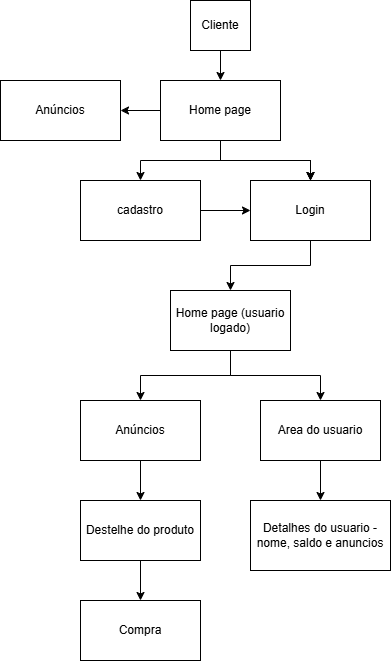

The diagram above was exported from draw.io. Its source (the exported page's mxGraphModel, read from the mxfile embedded in the PNG):
<mxGraphModel dx="827" dy="451" grid="1" gridSize="10" guides="1" tooltips="1" connect="1" arrows="1" fold="1" page="1" pageScale="1" pageWidth="827" pageHeight="1169" math="0" shadow="0">
  <root>
    <mxCell id="0" />
    <mxCell id="1" parent="0" />
    <mxCell id="Ko0yZ9vnoV4akzZ2e51Q-3" edge="1" parent="1" source="Ko0yZ9vnoV4akzZ2e51Q-1" style="edgeStyle=orthogonalEdgeStyle;rounded=0;orthogonalLoop=1;jettySize=auto;html=1;" target="Ko0yZ9vnoV4akzZ2e51Q-2" value="">
      <mxGeometry relative="1" as="geometry" />
    </mxCell>
    <mxCell id="Ko0yZ9vnoV4akzZ2e51Q-1" parent="1" style="rounded=0;whiteSpace=wrap;html=1;" value="Cliente" vertex="1">
      <mxGeometry height="50" width="60" x="370" y="40" as="geometry" />
    </mxCell>
    <mxCell id="Ko0yZ9vnoV4akzZ2e51Q-7" edge="1" parent="1" source="Ko0yZ9vnoV4akzZ2e51Q-2" style="edgeStyle=orthogonalEdgeStyle;rounded=0;orthogonalLoop=1;jettySize=auto;html=1;" target="Ko0yZ9vnoV4akzZ2e51Q-6" value="">
      <mxGeometry relative="1" as="geometry" />
    </mxCell>
    <mxCell id="Ko0yZ9vnoV4akzZ2e51Q-8" edge="1" parent="1" source="Ko0yZ9vnoV4akzZ2e51Q-2" style="edgeStyle=orthogonalEdgeStyle;rounded=0;orthogonalLoop=1;jettySize=auto;html=1;" target="Ko0yZ9vnoV4akzZ2e51Q-6" value="">
      <mxGeometry relative="1" as="geometry" />
    </mxCell>
    <mxCell id="Ko0yZ9vnoV4akzZ2e51Q-9" edge="1" parent="1" source="Ko0yZ9vnoV4akzZ2e51Q-2" style="edgeStyle=orthogonalEdgeStyle;rounded=0;orthogonalLoop=1;jettySize=auto;html=1;" target="Ko0yZ9vnoV4akzZ2e51Q-6" value="">
      <mxGeometry relative="1" as="geometry" />
    </mxCell>
    <mxCell id="Ko0yZ9vnoV4akzZ2e51Q-28" edge="1" parent="1" source="Ko0yZ9vnoV4akzZ2e51Q-2" style="edgeStyle=orthogonalEdgeStyle;rounded=0;orthogonalLoop=1;jettySize=auto;html=1;" target="Ko0yZ9vnoV4akzZ2e51Q-27" value="">
      <mxGeometry relative="1" as="geometry" />
    </mxCell>
    <mxCell id="Ko0yZ9vnoV4akzZ2e51Q-2" parent="1" style="whiteSpace=wrap;html=1;rounded=0;" value="Home page" vertex="1">
      <mxGeometry height="60" width="120" x="340" y="120" as="geometry" />
    </mxCell>
    <mxCell id="Ko0yZ9vnoV4akzZ2e51Q-15" edge="1" parent="1" source="Ko0yZ9vnoV4akzZ2e51Q-6" style="edgeStyle=orthogonalEdgeStyle;rounded=0;orthogonalLoop=1;jettySize=auto;html=1;" target="Ko0yZ9vnoV4akzZ2e51Q-14" value="">
      <mxGeometry relative="1" as="geometry" />
    </mxCell>
    <mxCell id="Ko0yZ9vnoV4akzZ2e51Q-6" parent="1" style="whiteSpace=wrap;html=1;rounded=0;" value="Login" vertex="1">
      <mxGeometry height="60" width="120" x="430" y="220" as="geometry" />
    </mxCell>
    <mxCell id="Ko0yZ9vnoV4akzZ2e51Q-10" parent="1" style="whiteSpace=wrap;html=1;rounded=0;" value="cadastro" vertex="1">
      <mxGeometry height="60" width="120" x="260" y="220" as="geometry" />
    </mxCell>
    <mxCell id="Ko0yZ9vnoV4akzZ2e51Q-13" edge="1" parent="1" source="Ko0yZ9vnoV4akzZ2e51Q-10" style="endArrow=classic;html=1;rounded=0;exitX=1;exitY=0.5;exitDx=0;exitDy=0;entryX=0;entryY=0.5;entryDx=0;entryDy=0;" target="Ko0yZ9vnoV4akzZ2e51Q-6" value="">
      <mxGeometry height="50" relative="1" width="50" as="geometry">
        <Array as="points" />
        <mxPoint x="410" y="350" as="sourcePoint" />
        <mxPoint x="460" y="300" as="targetPoint" />
      </mxGeometry>
    </mxCell>
    <mxCell id="Ko0yZ9vnoV4akzZ2e51Q-17" edge="1" parent="1" source="Ko0yZ9vnoV4akzZ2e51Q-14" style="edgeStyle=orthogonalEdgeStyle;rounded=0;orthogonalLoop=1;jettySize=auto;html=1;" target="Ko0yZ9vnoV4akzZ2e51Q-16" value="">
      <mxGeometry relative="1" as="geometry" />
    </mxCell>
    <mxCell id="Ko0yZ9vnoV4akzZ2e51Q-19" edge="1" parent="1" source="Ko0yZ9vnoV4akzZ2e51Q-14" style="edgeStyle=orthogonalEdgeStyle;rounded=0;orthogonalLoop=1;jettySize=auto;html=1;" target="Ko0yZ9vnoV4akzZ2e51Q-18" value="">
      <mxGeometry relative="1" as="geometry" />
    </mxCell>
    <mxCell id="Ko0yZ9vnoV4akzZ2e51Q-14" parent="1" style="whiteSpace=wrap;html=1;rounded=0;" value="Home page (usuario logado)" vertex="1">
      <mxGeometry height="60" width="120" x="350" y="330" as="geometry" />
    </mxCell>
    <mxCell id="Ko0yZ9vnoV4akzZ2e51Q-22" edge="1" parent="1" source="Ko0yZ9vnoV4akzZ2e51Q-16" style="edgeStyle=orthogonalEdgeStyle;rounded=0;orthogonalLoop=1;jettySize=auto;html=1;" target="Ko0yZ9vnoV4akzZ2e51Q-21" value="">
      <mxGeometry relative="1" as="geometry" />
    </mxCell>
    <mxCell id="Ko0yZ9vnoV4akzZ2e51Q-16" parent="1" style="whiteSpace=wrap;html=1;rounded=0;" value="Anúncios" vertex="1">
      <mxGeometry height="60" width="120" x="260" y="440" as="geometry" />
    </mxCell>
    <mxCell id="Ko0yZ9vnoV4akzZ2e51Q-30" edge="1" parent="1" source="Ko0yZ9vnoV4akzZ2e51Q-18" style="edgeStyle=orthogonalEdgeStyle;rounded=0;orthogonalLoop=1;jettySize=auto;html=1;" target="Ko0yZ9vnoV4akzZ2e51Q-29" value="">
      <mxGeometry relative="1" as="geometry" />
    </mxCell>
    <mxCell id="Ko0yZ9vnoV4akzZ2e51Q-18" parent="1" style="whiteSpace=wrap;html=1;rounded=0;" value="Area do usuario" vertex="1">
      <mxGeometry height="60" width="120" x="440" y="440" as="geometry" />
    </mxCell>
    <mxCell id="Ko0yZ9vnoV4akzZ2e51Q-20" edge="1" parent="1" style="endArrow=classic;html=1;rounded=0;entryX=0.5;entryY=0;entryDx=0;entryDy=0;" target="Ko0yZ9vnoV4akzZ2e51Q-10" value="">
      <mxGeometry height="50" relative="1" width="50" as="geometry">
        <Array as="points">
          <mxPoint x="320" y="200" />
        </Array>
        <mxPoint x="400" y="200" as="sourcePoint" />
        <mxPoint x="450" y="210" as="targetPoint" />
      </mxGeometry>
    </mxCell>
    <mxCell id="Ko0yZ9vnoV4akzZ2e51Q-24" edge="1" parent="1" source="Ko0yZ9vnoV4akzZ2e51Q-21" style="edgeStyle=orthogonalEdgeStyle;rounded=0;orthogonalLoop=1;jettySize=auto;html=1;" target="Ko0yZ9vnoV4akzZ2e51Q-23" value="">
      <mxGeometry relative="1" as="geometry" />
    </mxCell>
    <mxCell id="Ko0yZ9vnoV4akzZ2e51Q-21" parent="1" style="whiteSpace=wrap;html=1;rounded=0;" value="Destelhe do produto" vertex="1">
      <mxGeometry height="60" width="120" x="260" y="540" as="geometry" />
    </mxCell>
    <mxCell id="Ko0yZ9vnoV4akzZ2e51Q-23" parent="1" style="whiteSpace=wrap;html=1;rounded=0;" value="Compra" vertex="1">
      <mxGeometry height="60" width="120" x="260" y="640" as="geometry" />
    </mxCell>
    <mxCell id="Ko0yZ9vnoV4akzZ2e51Q-27" parent="1" style="whiteSpace=wrap;html=1;rounded=0;" value="Anúncios" vertex="1">
      <mxGeometry height="60" width="120" x="180" y="120" as="geometry" />
    </mxCell>
    <mxCell id="Ko0yZ9vnoV4akzZ2e51Q-29" parent="1" style="whiteSpace=wrap;html=1;rounded=0;" value="Detalhes do usuario - nome, saldo e anuncios" vertex="1">
      <mxGeometry height="70" width="140" x="430" y="540" as="geometry" />
    </mxCell>
  </root>
</mxGraphModel>